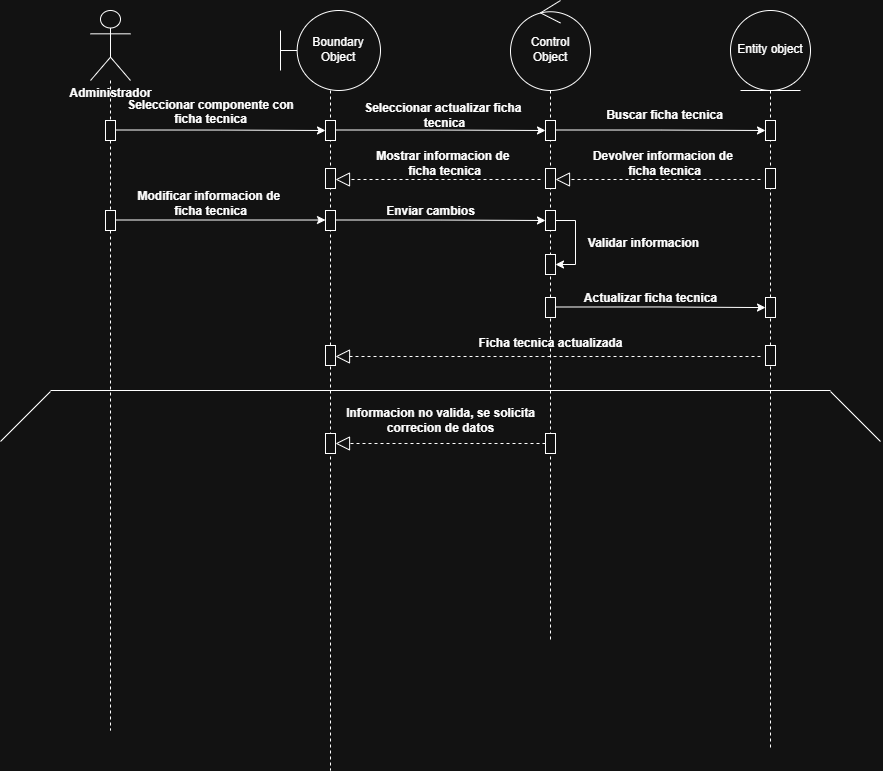

The diagram above was exported from draw.io. Its source (the exported page's mxGraphModel, read from the mxfile embedded in the PNG):
<mxGraphModel dx="1723" dy="814" grid="0" gridSize="10" guides="1" tooltips="1" connect="0" arrows="1" fold="1" page="0" pageScale="1" pageWidth="827" pageHeight="1169" math="0" shadow="0">
  <root>
    <mxCell id="0" />
    <mxCell id="1" parent="0" />
    <mxCell id="EpKyzopeL5OBDGhO-vEr-22" parent="1" style="shape=umlLifeline;perimeter=lifelinePerimeter;whiteSpace=wrap;html=1;container=1;dropTarget=0;collapsible=0;recursiveResize=0;outlineConnect=0;portConstraint=eastwest;newEdgeStyle={&quot;curved&quot;:0,&quot;rounded&quot;:0};participant=umlActor;size=70;" value="" vertex="1">
      <mxGeometry height="720" width="40" x="60" y="40" as="geometry" />
    </mxCell>
    <mxCell id="G6TyzLFFvMBxEacgMNNC-1" parent="EpKyzopeL5OBDGhO-vEr-22" style="html=1;points=[[0,0,0,0,5],[0,1,0,0,-5],[1,0,0,0,5],[1,1,0,0,-5]];perimeter=orthogonalPerimeter;outlineConnect=0;targetShapes=umlLifeline;portConstraint=eastwest;newEdgeStyle={&quot;curved&quot;:0,&quot;rounded&quot;:0};" value="" vertex="1">
      <mxGeometry height="20" width="10" x="15" y="110" as="geometry" />
    </mxCell>
    <mxCell id="EpKyzopeL5OBDGhO-vEr-23" parent="1" style="shape=umlLifeline;perimeter=lifelinePerimeter;whiteSpace=wrap;html=1;container=1;dropTarget=0;collapsible=0;recursiveResize=0;outlineConnect=0;portConstraint=eastwest;newEdgeStyle={&quot;curved&quot;:0,&quot;rounded&quot;:0};participant=umlBoundary;size=80;" value="" vertex="1">
      <mxGeometry height="760" width="100" x="250" y="40" as="geometry" />
    </mxCell>
    <mxCell id="G6TyzLFFvMBxEacgMNNC-18" parent="EpKyzopeL5OBDGhO-vEr-23" style="html=1;points=[[0,0,0,0,5],[0,1,0,0,-5],[1,0,0,0,5],[1,1,0,0,-5]];perimeter=orthogonalPerimeter;outlineConnect=0;targetShapes=umlLifeline;portConstraint=eastwest;newEdgeStyle={&quot;curved&quot;:0,&quot;rounded&quot;:0};" value="" vertex="1">
      <mxGeometry height="20" width="10" x="45" y="110" as="geometry" />
    </mxCell>
    <mxCell id="G6TyzLFFvMBxEacgMNNC-65" parent="EpKyzopeL5OBDGhO-vEr-23" style="html=1;points=[[0,0,0,0,5],[0,1,0,0,-5],[1,0,0,0,5],[1,1,0,0,-5]];perimeter=orthogonalPerimeter;outlineConnect=0;targetShapes=umlLifeline;portConstraint=eastwest;newEdgeStyle={&quot;curved&quot;:0,&quot;rounded&quot;:0};" value="" vertex="1">
      <mxGeometry height="20" width="10" x="45" y="335" as="geometry" />
    </mxCell>
    <mxCell id="EpKyzopeL5OBDGhO-vEr-24" parent="1" style="shape=umlLifeline;perimeter=lifelinePerimeter;whiteSpace=wrap;html=1;container=1;dropTarget=0;collapsible=0;recursiveResize=0;outlineConnect=0;portConstraint=eastwest;newEdgeStyle={&quot;curved&quot;:0,&quot;rounded&quot;:0};participant=umlEntity;size=80;" value="" vertex="1">
      <mxGeometry height="740" width="80" x="700" y="40" as="geometry" />
    </mxCell>
    <mxCell id="G6TyzLFFvMBxEacgMNNC-61" parent="EpKyzopeL5OBDGhO-vEr-24" style="html=1;points=[[0,0,0,0,5],[0,1,0,0,-5],[1,0,0,0,5],[1,1,0,0,-5]];perimeter=orthogonalPerimeter;outlineConnect=0;targetShapes=umlLifeline;portConstraint=eastwest;newEdgeStyle={&quot;curved&quot;:0,&quot;rounded&quot;:0};" value="" vertex="1">
      <mxGeometry height="20" width="10" x="35" y="335" as="geometry" />
    </mxCell>
    <mxCell id="EpKyzopeL5OBDGhO-vEr-26" parent="1" style="text;align=center;fontStyle=1;verticalAlign=middle;spacingLeft=3;spacingRight=3;strokeColor=none;rotatable=0;points=[[0,0.5],[1,0.5]];portConstraint=eastwest;html=1;" value="Administrador" vertex="1">
      <mxGeometry height="26" width="80" x="40" y="110" as="geometry" />
    </mxCell>
    <mxCell id="G6TyzLFFvMBxEacgMNNC-25" parent="1" style="text;align=center;fontStyle=1;verticalAlign=middle;spacingLeft=3;spacingRight=3;strokeColor=none;rotatable=0;points=[[0,0.5],[1,0.5]];portConstraint=eastwest;html=1;fontSize=12;" value="Seleccionar componente con&lt;div&gt;ficha tecnica&lt;/div&gt;&lt;div&gt;&lt;br&gt;&lt;/div&gt;" vertex="1">
      <mxGeometry height="26" width="80" x="140" y="136" as="geometry" />
    </mxCell>
    <mxCell id="G6TyzLFFvMBxEacgMNNC-27" edge="1" parent="1" style="edgeStyle=orthogonalEdgeStyle;rounded=0;orthogonalLoop=1;jettySize=auto;html=1;curved=0;" target="G6TyzLFFvMBxEacgMNNC-18" value="">
      <mxGeometry relative="1" as="geometry">
        <Array as="points" />
        <mxPoint x="85" y="159.5" as="sourcePoint" />
        <mxPoint x="300" y="315" as="targetPoint" />
      </mxGeometry>
    </mxCell>
    <mxCell id="G6TyzLFFvMBxEacgMNNC-28" parent="1" style="shape=umlLifeline;perimeter=lifelinePerimeter;whiteSpace=wrap;html=1;container=1;dropTarget=0;collapsible=0;recursiveResize=0;outlineConnect=0;portConstraint=eastwest;newEdgeStyle={&quot;curved&quot;:0,&quot;rounded&quot;:0};participant=umlControl;size=90;" value="" vertex="1">
      <mxGeometry height="640" width="80" x="480" y="30" as="geometry" />
    </mxCell>
    <mxCell id="G6TyzLFFvMBxEacgMNNC-44" parent="G6TyzLFFvMBxEacgMNNC-28" style="html=1;points=[[0,0,0,0,5],[0,1,0,0,-5],[1,0,0,0,5],[1,1,0,0,-5]];perimeter=orthogonalPerimeter;outlineConnect=0;targetShapes=umlLifeline;portConstraint=eastwest;newEdgeStyle={&quot;curved&quot;:0,&quot;rounded&quot;:0};" value="" vertex="1">
      <mxGeometry height="20" width="10" x="35" y="210" as="geometry" />
    </mxCell>
    <mxCell id="G6TyzLFFvMBxEacgMNNC-94" edge="1" parent="G6TyzLFFvMBxEacgMNNC-28" source="G6TyzLFFvMBxEacgMNNC-47" style="edgeStyle=orthogonalEdgeStyle;rounded=0;orthogonalLoop=1;jettySize=auto;html=1;curved=0;" target="G6TyzLFFvMBxEacgMNNC-48">
      <mxGeometry relative="1" as="geometry">
        <Array as="points">
          <mxPoint x="65" y="220" />
          <mxPoint x="65" y="264" />
        </Array>
        <mxPoint x="94" y="265" as="targetPoint" />
      </mxGeometry>
    </mxCell>
    <mxCell id="G6TyzLFFvMBxEacgMNNC-47" parent="G6TyzLFFvMBxEacgMNNC-28" style="html=1;points=[[0,0,0,0,5],[0,1,0,0,-5],[1,0,0,0,5],[1,1,0,0,-5]];perimeter=orthogonalPerimeter;outlineConnect=0;targetShapes=umlLifeline;portConstraint=eastwest;newEdgeStyle={&quot;curved&quot;:0,&quot;rounded&quot;:0};" value="" vertex="1">
      <mxGeometry height="20" width="10" x="35" y="210" as="geometry" />
    </mxCell>
    <mxCell id="G6TyzLFFvMBxEacgMNNC-48" parent="G6TyzLFFvMBxEacgMNNC-28" style="html=1;points=[[0,0,0,0,5],[0,1,0,0,-5],[1,0,0,0,5],[1,1,0,0,-5]];perimeter=orthogonalPerimeter;outlineConnect=0;targetShapes=umlLifeline;portConstraint=eastwest;newEdgeStyle={&quot;curved&quot;:0,&quot;rounded&quot;:0};" value="" vertex="1">
      <mxGeometry height="20" width="10" x="35" y="254" as="geometry" />
    </mxCell>
    <mxCell id="G6TyzLFFvMBxEacgMNNC-29" parent="1" style="html=1;points=[[0,0,0,0,5],[0,1,0,0,-5],[1,0,0,0,5],[1,1,0,0,-5]];perimeter=orthogonalPerimeter;outlineConnect=0;targetShapes=umlLifeline;portConstraint=eastwest;newEdgeStyle={&quot;curved&quot;:0,&quot;rounded&quot;:0};" value="" vertex="1">
      <mxGeometry height="20" width="10" x="295" y="150" as="geometry" />
    </mxCell>
    <mxCell id="G6TyzLFFvMBxEacgMNNC-30" parent="1" style="html=1;points=[[0,0,0,0,5],[0,1,0,0,-5],[1,0,0,0,5],[1,1,0,0,-5]];perimeter=orthogonalPerimeter;outlineConnect=0;targetShapes=umlLifeline;portConstraint=eastwest;newEdgeStyle={&quot;curved&quot;:0,&quot;rounded&quot;:0};" value="" vertex="1">
      <mxGeometry height="20" width="10" x="515" y="150" as="geometry" />
    </mxCell>
    <mxCell id="G6TyzLFFvMBxEacgMNNC-31" edge="1" parent="1" style="edgeStyle=orthogonalEdgeStyle;rounded=0;orthogonalLoop=1;jettySize=auto;html=1;curved=0;" target="G6TyzLFFvMBxEacgMNNC-30" value="">
      <mxGeometry relative="1" as="geometry">
        <Array as="points" />
        <mxPoint x="305" y="159.5" as="sourcePoint" />
        <mxPoint x="520" y="315" as="targetPoint" />
      </mxGeometry>
    </mxCell>
    <mxCell id="G6TyzLFFvMBxEacgMNNC-33" parent="1" style="html=1;points=[[0,0,0,0,5],[0,1,0,0,-5],[1,0,0,0,5],[1,1,0,0,-5]];perimeter=orthogonalPerimeter;outlineConnect=0;targetShapes=umlLifeline;portConstraint=eastwest;newEdgeStyle={&quot;curved&quot;:0,&quot;rounded&quot;:0};" value="" vertex="1">
      <mxGeometry height="20" width="10" x="295" y="198" as="geometry" />
    </mxCell>
    <mxCell id="G6TyzLFFvMBxEacgMNNC-34" parent="1" style="html=1;points=[[0,0,0,0,5],[0,1,0,0,-5],[1,0,0,0,5],[1,1,0,0,-5]];perimeter=orthogonalPerimeter;outlineConnect=0;targetShapes=umlLifeline;portConstraint=eastwest;newEdgeStyle={&quot;curved&quot;:0,&quot;rounded&quot;:0};" value="" vertex="1">
      <mxGeometry height="20" width="10" x="515" y="198" as="geometry" />
    </mxCell>
    <mxCell id="G6TyzLFFvMBxEacgMNNC-36" parent="1" style="text;align=center;fontStyle=1;verticalAlign=middle;spacingLeft=3;spacingRight=3;strokeColor=none;rotatable=0;points=[[0,0.5],[1,0.5]];portConstraint=eastwest;html=1;" value="Mostrar informacion de&amp;nbsp;&lt;div&gt;ficha tecnica&lt;/div&gt;" vertex="1">
      <mxGeometry height="26" width="80" x="374" y="180" as="geometry" />
    </mxCell>
    <mxCell id="G6TyzLFFvMBxEacgMNNC-38" parent="1" style="text;align=center;fontStyle=1;verticalAlign=middle;spacingLeft=3;spacingRight=3;strokeColor=none;rotatable=0;points=[[0,0.5],[1,0.5]];portConstraint=eastwest;html=1;" value="Seleccionar actualizar ficha&amp;nbsp;&lt;div&gt;tecnica&lt;/div&gt;" vertex="1">
      <mxGeometry height="26" width="80" x="374" y="132" as="geometry" />
    </mxCell>
    <mxCell id="G6TyzLFFvMBxEacgMNNC-41" edge="1" parent="1" style="endArrow=block;dashed=1;endFill=0;endSize=12;html=1;rounded=0;entryX=1;entryY=1;entryDx=0;entryDy=-5;entryPerimeter=0;" value="">
      <mxGeometry relative="1" width="160" as="geometry">
        <mxPoint x="510" y="209" as="sourcePoint" />
        <mxPoint x="305" y="209" as="targetPoint" />
      </mxGeometry>
    </mxCell>
    <mxCell id="G6TyzLFFvMBxEacgMNNC-43" parent="1" style="html=1;points=[[0,0,0,0,5],[0,1,0,0,-5],[1,0,0,0,5],[1,1,0,0,-5]];perimeter=orthogonalPerimeter;outlineConnect=0;targetShapes=umlLifeline;portConstraint=eastwest;newEdgeStyle={&quot;curved&quot;:0,&quot;rounded&quot;:0};" value="" vertex="1">
      <mxGeometry height="20" width="10" x="75" y="240" as="geometry" />
    </mxCell>
    <mxCell id="G6TyzLFFvMBxEacgMNNC-45" edge="1" parent="1" style="edgeStyle=orthogonalEdgeStyle;rounded=0;orthogonalLoop=1;jettySize=auto;html=1;curved=0;entryX=0;entryY=0.476;entryDx=0;entryDy=0;entryPerimeter=0;" target="G6TyzLFFvMBxEacgMNNC-52" value="">
      <mxGeometry relative="1" as="geometry">
        <Array as="points" />
        <mxPoint x="85" y="249.5" as="sourcePoint" />
        <mxPoint x="300" y="405" as="targetPoint" />
      </mxGeometry>
    </mxCell>
    <mxCell id="G6TyzLFFvMBxEacgMNNC-46" parent="1" style="text;align=center;fontStyle=1;verticalAlign=middle;spacingLeft=3;spacingRight=3;strokeColor=none;rotatable=0;points=[[0,0.5],[1,0.5]];portConstraint=eastwest;html=1;" value="Modificar informacion de&amp;nbsp;&lt;div&gt;ficha tecnica&lt;/div&gt;" vertex="1">
      <mxGeometry height="26" width="80" x="140" y="220" as="geometry" />
    </mxCell>
    <mxCell id="G6TyzLFFvMBxEacgMNNC-50" parent="1" style="text;align=center;fontStyle=1;verticalAlign=middle;spacingLeft=3;spacingRight=3;strokeColor=none;rotatable=0;points=[[0,0.5],[1,0.5]];portConstraint=eastwest;html=1;" value="Validar informacion" vertex="1">
      <mxGeometry height="26" width="80" x="573" y="260" as="geometry" />
    </mxCell>
    <mxCell id="G6TyzLFFvMBxEacgMNNC-51" parent="1" style="html=1;points=[[0,0,0,0,5],[0,1,0,0,-5],[1,0,0,0,5],[1,1,0,0,-5]];perimeter=orthogonalPerimeter;outlineConnect=0;targetShapes=umlLifeline;portConstraint=eastwest;newEdgeStyle={&quot;curved&quot;:0,&quot;rounded&quot;:0};" value="" vertex="1">
      <mxGeometry height="20" width="10" x="295" y="240" as="geometry" />
    </mxCell>
    <mxCell id="G6TyzLFFvMBxEacgMNNC-52" parent="1" style="html=1;points=[[0,0,0,0,5],[0,1,0,0,-5],[1,0,0,0,5],[1,1,0,0,-5]];perimeter=orthogonalPerimeter;outlineConnect=0;targetShapes=umlLifeline;portConstraint=eastwest;newEdgeStyle={&quot;curved&quot;:0,&quot;rounded&quot;:0};" value="" vertex="1">
      <mxGeometry height="20" width="10" x="295" y="240" as="geometry" />
    </mxCell>
    <mxCell id="G6TyzLFFvMBxEacgMNNC-53" parent="1" style="html=1;points=[[0,0,0,0,5],[0,1,0,0,-5],[1,0,0,0,5],[1,1,0,0,-5]];perimeter=orthogonalPerimeter;outlineConnect=0;targetShapes=umlLifeline;portConstraint=eastwest;newEdgeStyle={&quot;curved&quot;:0,&quot;rounded&quot;:0};" value="" vertex="1">
      <mxGeometry height="20" width="10" x="515" y="327" as="geometry" />
    </mxCell>
    <mxCell id="G6TyzLFFvMBxEacgMNNC-54" edge="1" parent="1" style="edgeStyle=orthogonalEdgeStyle;rounded=0;orthogonalLoop=1;jettySize=auto;html=1;curved=0;" target="G6TyzLFFvMBxEacgMNNC-47" value="">
      <mxGeometry relative="1" as="geometry">
        <Array as="points" />
        <mxPoint x="305" y="249.5" as="sourcePoint" />
        <mxPoint x="490" y="250" as="targetPoint" />
      </mxGeometry>
    </mxCell>
    <mxCell id="G6TyzLFFvMBxEacgMNNC-55" parent="1" style="text;align=center;fontStyle=1;verticalAlign=middle;spacingLeft=3;spacingRight=3;strokeColor=none;rotatable=0;points=[[0,0.5],[1,0.5]];portConstraint=eastwest;html=1;" value="Enviar cambios" vertex="1">
      <mxGeometry height="26" width="80" x="360" y="228" as="geometry" />
    </mxCell>
    <mxCell id="G6TyzLFFvMBxEacgMNNC-56" parent="1" style="html=1;points=[[0,0,0,0,5],[0,1,0,0,-5],[1,0,0,0,5],[1,1,0,0,-5]];perimeter=orthogonalPerimeter;outlineConnect=0;targetShapes=umlLifeline;portConstraint=eastwest;newEdgeStyle={&quot;curved&quot;:0,&quot;rounded&quot;:0};" value="" vertex="1">
      <mxGeometry height="20" width="10" x="515" y="327" as="geometry" />
    </mxCell>
    <mxCell id="G6TyzLFFvMBxEacgMNNC-57" parent="1" style="html=1;points=[[0,0,0,0,5],[0,1,0,0,-5],[1,0,0,0,5],[1,1,0,0,-5]];perimeter=orthogonalPerimeter;outlineConnect=0;targetShapes=umlLifeline;portConstraint=eastwest;newEdgeStyle={&quot;curved&quot;:0,&quot;rounded&quot;:0};" value="" vertex="1">
      <mxGeometry height="20" width="10" x="515" y="327" as="geometry" />
    </mxCell>
    <mxCell id="G6TyzLFFvMBxEacgMNNC-58" parent="1" style="html=1;points=[[0,0,0,0,5],[0,1,0,0,-5],[1,0,0,0,5],[1,1,0,0,-5]];perimeter=orthogonalPerimeter;outlineConnect=0;targetShapes=umlLifeline;portConstraint=eastwest;newEdgeStyle={&quot;curved&quot;:0,&quot;rounded&quot;:0};" value="" vertex="1">
      <mxGeometry height="20" width="10" x="735" y="327" as="geometry" />
    </mxCell>
    <mxCell id="G6TyzLFFvMBxEacgMNNC-59" edge="1" parent="1" style="edgeStyle=orthogonalEdgeStyle;rounded=0;orthogonalLoop=1;jettySize=auto;html=1;curved=0;" target="G6TyzLFFvMBxEacgMNNC-58" value="">
      <mxGeometry relative="1" as="geometry">
        <Array as="points" />
        <mxPoint x="525" y="336.5" as="sourcePoint" />
        <mxPoint x="740" y="492" as="targetPoint" />
      </mxGeometry>
    </mxCell>
    <mxCell id="G6TyzLFFvMBxEacgMNNC-60" parent="1" style="text;align=center;fontStyle=1;verticalAlign=middle;spacingLeft=3;spacingRight=3;strokeColor=none;rotatable=0;points=[[0,0.5],[1,0.5]];portConstraint=eastwest;html=1;" value="Actualizar ficha tecnica" vertex="1">
      <mxGeometry height="26" width="80" x="580" y="315" as="geometry" />
    </mxCell>
    <mxCell id="G6TyzLFFvMBxEacgMNNC-66" parent="1" style="html=1;points=[[0,0,0,0,5],[0,1,0,0,-5],[1,0,0,0,5],[1,1,0,0,-5]];perimeter=orthogonalPerimeter;outlineConnect=0;targetShapes=umlLifeline;portConstraint=eastwest;newEdgeStyle={&quot;curved&quot;:0,&quot;rounded&quot;:0};" value="" vertex="1">
      <mxGeometry height="20" width="10" x="735" y="375" as="geometry" />
    </mxCell>
    <mxCell id="G6TyzLFFvMBxEacgMNNC-67" parent="1" style="text;align=center;fontStyle=1;verticalAlign=middle;spacingLeft=3;spacingRight=3;strokeColor=none;rotatable=0;points=[[0,0.5],[1,0.5]];portConstraint=eastwest;html=1;" value="Ficha tecnica actualizada" vertex="1">
      <mxGeometry height="26" width="80" x="480" y="360" as="geometry" />
    </mxCell>
    <mxCell id="G6TyzLFFvMBxEacgMNNC-68" edge="1" parent="1" style="endArrow=block;dashed=1;endFill=0;endSize=12;html=1;rounded=0;" target="G6TyzLFFvMBxEacgMNNC-65" value="">
      <mxGeometry relative="1" width="160" as="geometry">
        <mxPoint x="730" y="386" as="sourcePoint" />
        <mxPoint x="370" y="395" as="targetPoint" />
      </mxGeometry>
    </mxCell>
    <mxCell id="G6TyzLFFvMBxEacgMNNC-88" parent="1" style="text;html=1;whiteSpace=wrap;strokeColor=none;fillColor=none;align=center;verticalAlign=middle;rounded=0;" value="Boundary&lt;div&gt;Object&lt;/div&gt;" vertex="1">
      <mxGeometry height="30" width="60" x="278" y="64" as="geometry" />
    </mxCell>
    <mxCell id="G6TyzLFFvMBxEacgMNNC-90" parent="1" style="text;html=1;whiteSpace=wrap;strokeColor=none;fillColor=none;align=center;verticalAlign=middle;rounded=0;" value="Control Object" vertex="1">
      <mxGeometry height="30" width="60" x="490" y="64" as="geometry" />
    </mxCell>
    <mxCell id="G6TyzLFFvMBxEacgMNNC-91" parent="1" style="text;html=1;whiteSpace=wrap;strokeColor=none;fillColor=none;align=center;verticalAlign=middle;rounded=0;" value="Entity object" vertex="1">
      <mxGeometry height="30" width="70" x="705" y="64" as="geometry" />
    </mxCell>
    <mxCell id="G6TyzLFFvMBxEacgMNNC-82" parent="1" style="html=1;points=[[0,0,0,0,5],[0,1,0,0,-5],[1,0,0,0,5],[1,1,0,0,-5]];perimeter=orthogonalPerimeter;outlineConnect=0;targetShapes=umlLifeline;portConstraint=eastwest;newEdgeStyle={&quot;curved&quot;:0,&quot;rounded&quot;:0};" value="" vertex="1">
      <mxGeometry height="20" width="10" x="295" y="463" as="geometry" />
    </mxCell>
    <mxCell id="G6TyzLFFvMBxEacgMNNC-85" parent="1" style="text;align=center;fontStyle=1;verticalAlign=middle;spacingLeft=3;spacingRight=3;strokeColor=none;rotatable=0;points=[[0,0.5],[1,0.5]];portConstraint=eastwest;html=1;" value="Informacion no valida, se solicita&lt;div&gt;correcion de datos&lt;/div&gt;" vertex="1">
      <mxGeometry height="26" width="80" x="370" y="437" as="geometry" />
    </mxCell>
    <mxCell id="G6TyzLFFvMBxEacgMNNC-86" edge="1" parent="1" source="G6TyzLFFvMBxEacgMNNC-83" style="endArrow=block;dashed=1;endFill=0;endSize=12;html=1;rounded=0;" target="G6TyzLFFvMBxEacgMNNC-82" value="">
      <mxGeometry relative="1" width="160" as="geometry">
        <mxPoint x="730" y="474" as="sourcePoint" />
        <mxPoint x="370" y="483" as="targetPoint" />
      </mxGeometry>
    </mxCell>
    <mxCell id="G6TyzLFFvMBxEacgMNNC-95" edge="1" parent="1" style="endArrow=none;html=1;rounded=0;" value="">
      <mxGeometry height="50" relative="1" width="50" as="geometry">
        <mxPoint x="20" y="420" as="sourcePoint" />
        <mxPoint x="800" y="420" as="targetPoint" />
      </mxGeometry>
    </mxCell>
    <mxCell id="G6TyzLFFvMBxEacgMNNC-96" edge="1" parent="1" style="endArrow=none;html=1;rounded=0;" value="">
      <mxGeometry height="50" relative="1" width="50" as="geometry">
        <mxPoint x="-30" y="471" as="sourcePoint" />
        <mxPoint x="20" y="421" as="targetPoint" />
      </mxGeometry>
    </mxCell>
    <mxCell id="G6TyzLFFvMBxEacgMNNC-97" edge="1" parent="1" style="endArrow=none;html=1;rounded=0;" value="">
      <mxGeometry height="50" relative="1" width="50" as="geometry">
        <mxPoint x="850" y="471" as="sourcePoint" />
        <mxPoint x="800" y="421" as="targetPoint" />
      </mxGeometry>
    </mxCell>
    <mxCell id="G6TyzLFFvMBxEacgMNNC-83" parent="1" style="html=1;points=[[0,0,0,0,5],[0,1,0,0,-5],[1,0,0,0,5],[1,1,0,0,-5]];perimeter=orthogonalPerimeter;outlineConnect=0;targetShapes=umlLifeline;portConstraint=eastwest;newEdgeStyle={&quot;curved&quot;:0,&quot;rounded&quot;:0};" value="" vertex="1">
      <mxGeometry height="20" width="10" x="515" y="463" as="geometry" />
    </mxCell>
    <mxCell id="DgCi1RBhqnon0F8JiFU--1" parent="1" style="html=1;points=[[0,0,0,0,5],[0,1,0,0,-5],[1,0,0,0,5],[1,1,0,0,-5]];perimeter=orthogonalPerimeter;outlineConnect=0;targetShapes=umlLifeline;portConstraint=eastwest;newEdgeStyle={&quot;curved&quot;:0,&quot;rounded&quot;:0};" value="" vertex="1">
      <mxGeometry height="20" width="10" x="515" y="150" as="geometry" />
    </mxCell>
    <mxCell id="DgCi1RBhqnon0F8JiFU--2" parent="1" style="html=1;points=[[0,0,0,0,5],[0,1,0,0,-5],[1,0,0,0,5],[1,1,0,0,-5]];perimeter=orthogonalPerimeter;outlineConnect=0;targetShapes=umlLifeline;portConstraint=eastwest;newEdgeStyle={&quot;curved&quot;:0,&quot;rounded&quot;:0};" value="" vertex="1">
      <mxGeometry height="20" width="10" x="515" y="150" as="geometry" />
    </mxCell>
    <mxCell id="DgCi1RBhqnon0F8JiFU--3" parent="1" style="html=1;points=[[0,0,0,0,5],[0,1,0,0,-5],[1,0,0,0,5],[1,1,0,0,-5]];perimeter=orthogonalPerimeter;outlineConnect=0;targetShapes=umlLifeline;portConstraint=eastwest;newEdgeStyle={&quot;curved&quot;:0,&quot;rounded&quot;:0};" value="" vertex="1">
      <mxGeometry height="20" width="10" x="735" y="150" as="geometry" />
    </mxCell>
    <mxCell id="DgCi1RBhqnon0F8JiFU--4" edge="1" parent="1" style="edgeStyle=orthogonalEdgeStyle;rounded=0;orthogonalLoop=1;jettySize=auto;html=1;curved=0;" target="DgCi1RBhqnon0F8JiFU--3" value="">
      <mxGeometry relative="1" as="geometry">
        <Array as="points" />
        <mxPoint x="525" y="159.5" as="sourcePoint" />
        <mxPoint x="740" y="315" as="targetPoint" />
      </mxGeometry>
    </mxCell>
    <mxCell id="DgCi1RBhqnon0F8JiFU--5" parent="1" style="text;align=center;fontStyle=1;verticalAlign=middle;spacingLeft=3;spacingRight=3;strokeColor=none;rotatable=0;points=[[0,0.5],[1,0.5]];portConstraint=eastwest;html=1;" value="Buscar ficha tecnica" vertex="1">
      <mxGeometry height="26" width="80" x="594" y="132" as="geometry" />
    </mxCell>
    <mxCell id="DgCi1RBhqnon0F8JiFU--7" parent="1" style="html=1;points=[[0,0,0,0,5],[0,1,0,0,-5],[1,0,0,0,5],[1,1,0,0,-5]];perimeter=orthogonalPerimeter;outlineConnect=0;targetShapes=umlLifeline;portConstraint=eastwest;newEdgeStyle={&quot;curved&quot;:0,&quot;rounded&quot;:0};" value="" vertex="1">
      <mxGeometry height="20" width="10" x="515" y="198" as="geometry" />
    </mxCell>
    <mxCell id="DgCi1RBhqnon0F8JiFU--8" parent="1" style="html=1;points=[[0,0,0,0,5],[0,1,0,0,-5],[1,0,0,0,5],[1,1,0,0,-5]];perimeter=orthogonalPerimeter;outlineConnect=0;targetShapes=umlLifeline;portConstraint=eastwest;newEdgeStyle={&quot;curved&quot;:0,&quot;rounded&quot;:0};" value="" vertex="1">
      <mxGeometry height="20" width="10" x="735" y="198" as="geometry" />
    </mxCell>
    <mxCell id="DgCi1RBhqnon0F8JiFU--9" parent="1" style="text;align=center;fontStyle=1;verticalAlign=middle;spacingLeft=3;spacingRight=3;strokeColor=none;rotatable=0;points=[[0,0.5],[1,0.5]];portConstraint=eastwest;html=1;" value="Devolver informacion de&amp;nbsp;&lt;div&gt;ficha tecnica&lt;/div&gt;" vertex="1">
      <mxGeometry height="26" width="80" x="594" y="180" as="geometry" />
    </mxCell>
    <mxCell id="DgCi1RBhqnon0F8JiFU--10" edge="1" parent="1" style="endArrow=block;dashed=1;endFill=0;endSize=12;html=1;rounded=0;entryX=1;entryY=1;entryDx=0;entryDy=-5;entryPerimeter=0;" value="">
      <mxGeometry relative="1" width="160" as="geometry">
        <mxPoint x="730" y="209" as="sourcePoint" />
        <mxPoint x="525" y="209" as="targetPoint" />
      </mxGeometry>
    </mxCell>
  </root>
</mxGraphModel>